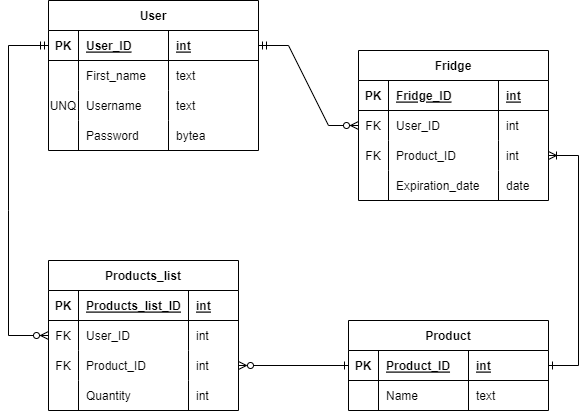

The diagram above was exported from draw.io. Its source (the exported page's mxGraphModel, read from the mxfile embedded in the PNG):
<mxGraphModel dx="1050" dy="541" grid="1" gridSize="10" guides="1" tooltips="1" connect="1" arrows="1" fold="1" page="1" pageScale="1" pageWidth="850" pageHeight="1100" math="0" shadow="0" extFonts="Permanent Marker^https://fonts.googleapis.com/css?family=Permanent+Marker">
  <root>
    <mxCell id="0" />
    <mxCell id="1" parent="0" />
    <mxCell id="j4TanpFT_9V7NNw3INnM-56" value="User" style="shape=table;startSize=30;container=1;collapsible=1;childLayout=tableLayout;fixedRows=1;rowLines=0;fontStyle=1;align=center;resizeLast=1;" parent="1" vertex="1">
      <mxGeometry x="150" y="150" width="210" height="150" as="geometry">
        <mxRectangle x="190" y="110" width="70" height="30" as="alternateBounds" />
      </mxGeometry>
    </mxCell>
    <mxCell id="j4TanpFT_9V7NNw3INnM-57" value="" style="shape=tableRow;horizontal=0;startSize=0;swimlaneHead=0;swimlaneBody=0;fillColor=none;collapsible=0;dropTarget=0;points=[[0,0.5],[1,0.5]];portConstraint=eastwest;top=0;left=0;right=0;bottom=1;" parent="j4TanpFT_9V7NNw3INnM-56" vertex="1">
      <mxGeometry y="30" width="210" height="30" as="geometry" />
    </mxCell>
    <mxCell id="j4TanpFT_9V7NNw3INnM-58" value="PK" style="shape=partialRectangle;connectable=0;fillColor=none;top=0;left=0;bottom=0;right=0;fontStyle=1;overflow=hidden;" parent="j4TanpFT_9V7NNw3INnM-57" vertex="1">
      <mxGeometry width="30" height="30" as="geometry">
        <mxRectangle width="30" height="30" as="alternateBounds" />
      </mxGeometry>
    </mxCell>
    <mxCell id="j4TanpFT_9V7NNw3INnM-59" value="User_ID" style="shape=partialRectangle;connectable=0;fillColor=none;top=0;left=0;bottom=0;right=0;align=left;spacingLeft=6;fontStyle=5;overflow=hidden;" parent="j4TanpFT_9V7NNw3INnM-57" vertex="1">
      <mxGeometry x="30" width="90" height="30" as="geometry">
        <mxRectangle width="90" height="30" as="alternateBounds" />
      </mxGeometry>
    </mxCell>
    <mxCell id="j4TanpFT_9V7NNw3INnM-60" value="int" style="shape=partialRectangle;connectable=0;fillColor=none;top=0;left=0;bottom=0;right=0;align=left;spacingLeft=6;fontStyle=5;overflow=hidden;" parent="j4TanpFT_9V7NNw3INnM-57" vertex="1">
      <mxGeometry x="120" width="90" height="30" as="geometry">
        <mxRectangle width="90" height="30" as="alternateBounds" />
      </mxGeometry>
    </mxCell>
    <mxCell id="j4TanpFT_9V7NNw3INnM-190" style="shape=tableRow;horizontal=0;startSize=0;swimlaneHead=0;swimlaneBody=0;fillColor=none;collapsible=0;dropTarget=0;points=[[0,0.5],[1,0.5]];portConstraint=eastwest;top=0;left=0;right=0;bottom=0;" parent="j4TanpFT_9V7NNw3INnM-56" vertex="1">
      <mxGeometry y="60" width="210" height="30" as="geometry" />
    </mxCell>
    <mxCell id="j4TanpFT_9V7NNw3INnM-191" style="shape=partialRectangle;connectable=0;fillColor=none;top=0;left=0;bottom=0;right=0;editable=1;overflow=hidden;" parent="j4TanpFT_9V7NNw3INnM-190" vertex="1">
      <mxGeometry width="30" height="30" as="geometry">
        <mxRectangle width="30" height="30" as="alternateBounds" />
      </mxGeometry>
    </mxCell>
    <mxCell id="j4TanpFT_9V7NNw3INnM-192" value="First_name" style="shape=partialRectangle;connectable=0;fillColor=none;top=0;left=0;bottom=0;right=0;align=left;spacingLeft=6;overflow=hidden;dashed=1;dashPattern=1 2;" parent="j4TanpFT_9V7NNw3INnM-190" vertex="1">
      <mxGeometry x="30" width="90" height="30" as="geometry">
        <mxRectangle width="90" height="30" as="alternateBounds" />
      </mxGeometry>
    </mxCell>
    <mxCell id="j4TanpFT_9V7NNw3INnM-193" value="text" style="shape=partialRectangle;connectable=0;fillColor=none;top=0;left=0;bottom=0;right=0;align=left;spacingLeft=6;overflow=hidden;dashed=1;dashPattern=1 2;" parent="j4TanpFT_9V7NNw3INnM-190" vertex="1">
      <mxGeometry x="120" width="90" height="30" as="geometry">
        <mxRectangle width="90" height="30" as="alternateBounds" />
      </mxGeometry>
    </mxCell>
    <mxCell id="j4TanpFT_9V7NNw3INnM-61" value="" style="shape=tableRow;horizontal=0;startSize=0;swimlaneHead=0;swimlaneBody=0;fillColor=none;collapsible=0;dropTarget=0;points=[[0,0.5],[1,0.5]];portConstraint=eastwest;top=0;left=0;right=0;bottom=0;" parent="j4TanpFT_9V7NNw3INnM-56" vertex="1">
      <mxGeometry y="90" width="210" height="30" as="geometry" />
    </mxCell>
    <mxCell id="j4TanpFT_9V7NNw3INnM-62" value="UNQ" style="shape=partialRectangle;connectable=0;fillColor=none;top=0;left=0;bottom=0;right=0;editable=1;overflow=hidden;" parent="j4TanpFT_9V7NNw3INnM-61" vertex="1">
      <mxGeometry width="30" height="30" as="geometry">
        <mxRectangle width="30" height="30" as="alternateBounds" />
      </mxGeometry>
    </mxCell>
    <mxCell id="j4TanpFT_9V7NNw3INnM-63" value="Username" style="shape=partialRectangle;connectable=0;fillColor=none;top=0;left=0;bottom=0;right=0;align=left;spacingLeft=6;overflow=hidden;dashed=1;dashPattern=1 2;" parent="j4TanpFT_9V7NNw3INnM-61" vertex="1">
      <mxGeometry x="30" width="90" height="30" as="geometry">
        <mxRectangle width="90" height="30" as="alternateBounds" />
      </mxGeometry>
    </mxCell>
    <mxCell id="j4TanpFT_9V7NNw3INnM-64" value="text" style="shape=partialRectangle;connectable=0;fillColor=none;top=0;left=0;bottom=0;right=0;align=left;spacingLeft=6;overflow=hidden;dashed=1;dashPattern=1 2;" parent="j4TanpFT_9V7NNw3INnM-61" vertex="1">
      <mxGeometry x="120" width="90" height="30" as="geometry">
        <mxRectangle width="90" height="30" as="alternateBounds" />
      </mxGeometry>
    </mxCell>
    <mxCell id="j4TanpFT_9V7NNw3INnM-65" value="" style="shape=tableRow;horizontal=0;startSize=0;swimlaneHead=0;swimlaneBody=0;fillColor=none;collapsible=0;dropTarget=0;points=[[0,0.5],[1,0.5]];portConstraint=eastwest;top=0;left=0;right=0;bottom=0;" parent="j4TanpFT_9V7NNw3INnM-56" vertex="1">
      <mxGeometry y="120" width="210" height="30" as="geometry" />
    </mxCell>
    <mxCell id="j4TanpFT_9V7NNw3INnM-66" value="" style="shape=partialRectangle;connectable=0;fillColor=none;top=0;left=0;bottom=0;right=0;editable=1;overflow=hidden;" parent="j4TanpFT_9V7NNw3INnM-65" vertex="1">
      <mxGeometry width="30" height="30" as="geometry">
        <mxRectangle width="30" height="30" as="alternateBounds" />
      </mxGeometry>
    </mxCell>
    <mxCell id="j4TanpFT_9V7NNw3INnM-67" value="Password" style="shape=partialRectangle;connectable=0;fillColor=none;top=0;left=0;bottom=0;right=0;align=left;spacingLeft=6;overflow=hidden;" parent="j4TanpFT_9V7NNw3INnM-65" vertex="1">
      <mxGeometry x="30" width="90" height="30" as="geometry">
        <mxRectangle width="90" height="30" as="alternateBounds" />
      </mxGeometry>
    </mxCell>
    <mxCell id="j4TanpFT_9V7NNw3INnM-68" value="bytea" style="shape=partialRectangle;connectable=0;fillColor=none;top=0;left=0;bottom=0;right=0;align=left;spacingLeft=6;overflow=hidden;" parent="j4TanpFT_9V7NNw3INnM-65" vertex="1">
      <mxGeometry x="120" width="90" height="30" as="geometry">
        <mxRectangle width="90" height="30" as="alternateBounds" />
      </mxGeometry>
    </mxCell>
    <mxCell id="j4TanpFT_9V7NNw3INnM-94" value="Fridge" style="shape=table;startSize=30;container=1;collapsible=1;childLayout=tableLayout;fixedRows=1;rowLines=0;fontStyle=1;align=center;resizeLast=1;" parent="1" vertex="1">
      <mxGeometry x="460" y="200" width="190" height="150" as="geometry" />
    </mxCell>
    <mxCell id="j4TanpFT_9V7NNw3INnM-95" value="" style="shape=tableRow;horizontal=0;startSize=0;swimlaneHead=0;swimlaneBody=0;fillColor=none;collapsible=0;dropTarget=0;points=[[0,0.5],[1,0.5]];portConstraint=eastwest;top=0;left=0;right=0;bottom=1;" parent="j4TanpFT_9V7NNw3INnM-94" vertex="1">
      <mxGeometry y="30" width="190" height="30" as="geometry" />
    </mxCell>
    <mxCell id="j4TanpFT_9V7NNw3INnM-96" value="PK" style="shape=partialRectangle;connectable=0;fillColor=none;top=0;left=0;bottom=0;right=0;fontStyle=1;overflow=hidden;" parent="j4TanpFT_9V7NNw3INnM-95" vertex="1">
      <mxGeometry width="30" height="30" as="geometry">
        <mxRectangle width="30" height="30" as="alternateBounds" />
      </mxGeometry>
    </mxCell>
    <mxCell id="j4TanpFT_9V7NNw3INnM-97" value="Fridge_ID" style="shape=partialRectangle;connectable=0;fillColor=none;top=0;left=0;bottom=0;right=0;align=left;spacingLeft=6;fontStyle=5;overflow=hidden;" parent="j4TanpFT_9V7NNw3INnM-95" vertex="1">
      <mxGeometry x="30" width="110" height="30" as="geometry">
        <mxRectangle width="110" height="30" as="alternateBounds" />
      </mxGeometry>
    </mxCell>
    <mxCell id="j4TanpFT_9V7NNw3INnM-108" value="int" style="shape=partialRectangle;connectable=0;fillColor=none;top=0;left=0;bottom=0;right=0;align=left;spacingLeft=6;fontStyle=5;overflow=hidden;" parent="j4TanpFT_9V7NNw3INnM-95" vertex="1">
      <mxGeometry x="140" width="50" height="30" as="geometry">
        <mxRectangle width="50" height="30" as="alternateBounds" />
      </mxGeometry>
    </mxCell>
    <mxCell id="j4TanpFT_9V7NNw3INnM-112" style="shape=tableRow;horizontal=0;startSize=0;swimlaneHead=0;swimlaneBody=0;fillColor=none;collapsible=0;dropTarget=0;points=[[0,0.5],[1,0.5]];portConstraint=eastwest;top=0;left=0;right=0;bottom=0;" parent="j4TanpFT_9V7NNw3INnM-94" vertex="1">
      <mxGeometry y="60" width="190" height="30" as="geometry" />
    </mxCell>
    <mxCell id="j4TanpFT_9V7NNw3INnM-113" value="FK" style="shape=partialRectangle;connectable=0;fillColor=none;top=0;left=0;bottom=0;right=0;editable=1;overflow=hidden;" parent="j4TanpFT_9V7NNw3INnM-112" vertex="1">
      <mxGeometry width="30" height="30" as="geometry">
        <mxRectangle width="30" height="30" as="alternateBounds" />
      </mxGeometry>
    </mxCell>
    <mxCell id="j4TanpFT_9V7NNw3INnM-114" value="User_ID" style="shape=partialRectangle;connectable=0;fillColor=none;top=0;left=0;bottom=0;right=0;align=left;spacingLeft=6;overflow=hidden;" parent="j4TanpFT_9V7NNw3INnM-112" vertex="1">
      <mxGeometry x="30" width="110" height="30" as="geometry">
        <mxRectangle width="110" height="30" as="alternateBounds" />
      </mxGeometry>
    </mxCell>
    <mxCell id="j4TanpFT_9V7NNw3INnM-115" value="int" style="shape=partialRectangle;connectable=0;fillColor=none;top=0;left=0;bottom=0;right=0;align=left;spacingLeft=6;overflow=hidden;" parent="j4TanpFT_9V7NNw3INnM-112" vertex="1">
      <mxGeometry x="140" width="50" height="30" as="geometry">
        <mxRectangle width="50" height="30" as="alternateBounds" />
      </mxGeometry>
    </mxCell>
    <mxCell id="j4TanpFT_9V7NNw3INnM-98" value="" style="shape=tableRow;horizontal=0;startSize=0;swimlaneHead=0;swimlaneBody=0;fillColor=none;collapsible=0;dropTarget=0;points=[[0,0.5],[1,0.5]];portConstraint=eastwest;top=0;left=0;right=0;bottom=0;" parent="j4TanpFT_9V7NNw3INnM-94" vertex="1">
      <mxGeometry y="90" width="190" height="30" as="geometry" />
    </mxCell>
    <mxCell id="j4TanpFT_9V7NNw3INnM-99" value="FK" style="shape=partialRectangle;connectable=0;fillColor=none;top=0;left=0;bottom=0;right=0;editable=1;overflow=hidden;" parent="j4TanpFT_9V7NNw3INnM-98" vertex="1">
      <mxGeometry width="30" height="30" as="geometry">
        <mxRectangle width="30" height="30" as="alternateBounds" />
      </mxGeometry>
    </mxCell>
    <mxCell id="j4TanpFT_9V7NNw3INnM-100" value="Product_ID" style="shape=partialRectangle;connectable=0;fillColor=none;top=0;left=0;bottom=0;right=0;align=left;spacingLeft=6;overflow=hidden;" parent="j4TanpFT_9V7NNw3INnM-98" vertex="1">
      <mxGeometry x="30" width="110" height="30" as="geometry">
        <mxRectangle width="110" height="30" as="alternateBounds" />
      </mxGeometry>
    </mxCell>
    <mxCell id="j4TanpFT_9V7NNw3INnM-109" value="int" style="shape=partialRectangle;connectable=0;fillColor=none;top=0;left=0;bottom=0;right=0;align=left;spacingLeft=6;overflow=hidden;" parent="j4TanpFT_9V7NNw3INnM-98" vertex="1">
      <mxGeometry x="140" width="50" height="30" as="geometry">
        <mxRectangle width="50" height="30" as="alternateBounds" />
      </mxGeometry>
    </mxCell>
    <mxCell id="j4TanpFT_9V7NNw3INnM-101" value="" style="shape=tableRow;horizontal=0;startSize=0;swimlaneHead=0;swimlaneBody=0;fillColor=none;collapsible=0;dropTarget=0;points=[[0,0.5],[1,0.5]];portConstraint=eastwest;top=0;left=0;right=0;bottom=0;" parent="j4TanpFT_9V7NNw3INnM-94" vertex="1">
      <mxGeometry y="120" width="190" height="30" as="geometry" />
    </mxCell>
    <mxCell id="j4TanpFT_9V7NNw3INnM-102" value="" style="shape=partialRectangle;connectable=0;fillColor=none;top=0;left=0;bottom=0;right=0;editable=1;overflow=hidden;" parent="j4TanpFT_9V7NNw3INnM-101" vertex="1">
      <mxGeometry width="30" height="30" as="geometry">
        <mxRectangle width="30" height="30" as="alternateBounds" />
      </mxGeometry>
    </mxCell>
    <mxCell id="j4TanpFT_9V7NNw3INnM-103" value="Expiration_date" style="shape=partialRectangle;connectable=0;fillColor=none;top=0;left=0;bottom=0;right=0;align=left;spacingLeft=6;overflow=hidden;" parent="j4TanpFT_9V7NNw3INnM-101" vertex="1">
      <mxGeometry x="30" width="110" height="30" as="geometry">
        <mxRectangle width="110" height="30" as="alternateBounds" />
      </mxGeometry>
    </mxCell>
    <mxCell id="j4TanpFT_9V7NNw3INnM-110" value="date" style="shape=partialRectangle;connectable=0;fillColor=none;top=0;left=0;bottom=0;right=0;align=left;spacingLeft=6;overflow=hidden;" parent="j4TanpFT_9V7NNw3INnM-101" vertex="1">
      <mxGeometry x="140" width="50" height="30" as="geometry">
        <mxRectangle width="50" height="30" as="alternateBounds" />
      </mxGeometry>
    </mxCell>
    <mxCell id="j4TanpFT_9V7NNw3INnM-120" value="" style="edgeStyle=entityRelationEdgeStyle;fontSize=12;html=1;endArrow=ERzeroToMany;endFill=1;rounded=0;exitX=1;exitY=0.5;exitDx=0;exitDy=0;entryX=0;entryY=0.5;entryDx=0;entryDy=0;startArrow=ERmandOne;startFill=0;" parent="1" source="j4TanpFT_9V7NNw3INnM-57" target="j4TanpFT_9V7NNw3INnM-112" edge="1">
      <mxGeometry width="100" height="100" relative="1" as="geometry">
        <mxPoint x="280" y="360" as="sourcePoint" />
        <mxPoint x="580" y="280" as="targetPoint" />
      </mxGeometry>
    </mxCell>
    <mxCell id="j4TanpFT_9V7NNw3INnM-121" value="" style="edgeStyle=entityRelationEdgeStyle;fontSize=12;html=1;endArrow=ERone;endFill=0;rounded=0;entryX=1;entryY=0.5;entryDx=0;entryDy=0;startArrow=ERoneToMany;startFill=0;" parent="1" source="j4TanpFT_9V7NNw3INnM-98" target="j4TanpFT_9V7NNw3INnM-123" edge="1">
      <mxGeometry width="100" height="100" relative="1" as="geometry">
        <mxPoint x="420" y="430" as="sourcePoint" />
        <mxPoint x="650" y="535" as="targetPoint" />
      </mxGeometry>
    </mxCell>
    <mxCell id="j4TanpFT_9V7NNw3INnM-122" value="Product" style="shape=table;startSize=30;container=1;collapsible=1;childLayout=tableLayout;fixedRows=1;rowLines=0;fontStyle=1;align=center;resizeLast=1;" parent="1" vertex="1">
      <mxGeometry x="450" y="470" width="200" height="90" as="geometry" />
    </mxCell>
    <mxCell id="j4TanpFT_9V7NNw3INnM-123" value="" style="shape=tableRow;horizontal=0;startSize=0;swimlaneHead=0;swimlaneBody=0;fillColor=none;collapsible=0;dropTarget=0;points=[[0,0.5],[1,0.5]];portConstraint=eastwest;top=0;left=0;right=0;bottom=1;" parent="j4TanpFT_9V7NNw3INnM-122" vertex="1">
      <mxGeometry y="30" width="200" height="30" as="geometry" />
    </mxCell>
    <mxCell id="j4TanpFT_9V7NNw3INnM-124" value="PK" style="shape=partialRectangle;connectable=0;fillColor=none;top=0;left=0;bottom=0;right=0;fontStyle=1;overflow=hidden;" parent="j4TanpFT_9V7NNw3INnM-123" vertex="1">
      <mxGeometry width="30" height="30" as="geometry">
        <mxRectangle width="30" height="30" as="alternateBounds" />
      </mxGeometry>
    </mxCell>
    <mxCell id="j4TanpFT_9V7NNw3INnM-125" value="Product_ID" style="shape=partialRectangle;connectable=0;fillColor=none;top=0;left=0;bottom=0;right=0;align=left;spacingLeft=6;fontStyle=5;overflow=hidden;" parent="j4TanpFT_9V7NNw3INnM-123" vertex="1">
      <mxGeometry x="30" width="90" height="30" as="geometry">
        <mxRectangle width="90" height="30" as="alternateBounds" />
      </mxGeometry>
    </mxCell>
    <mxCell id="j4TanpFT_9V7NNw3INnM-135" value="int" style="shape=partialRectangle;connectable=0;fillColor=none;top=0;left=0;bottom=0;right=0;align=left;spacingLeft=6;fontStyle=5;overflow=hidden;" parent="j4TanpFT_9V7NNw3INnM-123" vertex="1">
      <mxGeometry x="120" width="80" height="30" as="geometry">
        <mxRectangle width="80" height="30" as="alternateBounds" />
      </mxGeometry>
    </mxCell>
    <mxCell id="j4TanpFT_9V7NNw3INnM-126" value="" style="shape=tableRow;horizontal=0;startSize=0;swimlaneHead=0;swimlaneBody=0;fillColor=none;collapsible=0;dropTarget=0;points=[[0,0.5],[1,0.5]];portConstraint=eastwest;top=0;left=0;right=0;bottom=0;" parent="j4TanpFT_9V7NNw3INnM-122" vertex="1">
      <mxGeometry y="60" width="200" height="30" as="geometry" />
    </mxCell>
    <mxCell id="j4TanpFT_9V7NNw3INnM-127" value="" style="shape=partialRectangle;connectable=0;fillColor=none;top=0;left=0;bottom=0;right=0;editable=1;overflow=hidden;" parent="j4TanpFT_9V7NNw3INnM-126" vertex="1">
      <mxGeometry width="30" height="30" as="geometry">
        <mxRectangle width="30" height="30" as="alternateBounds" />
      </mxGeometry>
    </mxCell>
    <mxCell id="j4TanpFT_9V7NNw3INnM-128" value="Name" style="shape=partialRectangle;connectable=0;fillColor=none;top=0;left=0;bottom=0;right=0;align=left;spacingLeft=6;overflow=hidden;" parent="j4TanpFT_9V7NNw3INnM-126" vertex="1">
      <mxGeometry x="30" width="90" height="30" as="geometry">
        <mxRectangle width="90" height="30" as="alternateBounds" />
      </mxGeometry>
    </mxCell>
    <mxCell id="j4TanpFT_9V7NNw3INnM-136" value="text" style="shape=partialRectangle;connectable=0;fillColor=none;top=0;left=0;bottom=0;right=0;align=left;spacingLeft=6;overflow=hidden;" parent="j4TanpFT_9V7NNw3INnM-126" vertex="1">
      <mxGeometry x="120" width="80" height="30" as="geometry">
        <mxRectangle width="80" height="30" as="alternateBounds" />
      </mxGeometry>
    </mxCell>
    <mxCell id="j4TanpFT_9V7NNw3INnM-152" value="Products_list" style="shape=table;startSize=30;container=1;collapsible=1;childLayout=tableLayout;fixedRows=1;rowLines=0;fontStyle=1;align=center;resizeLast=1;" parent="1" vertex="1">
      <mxGeometry x="150" y="410" width="190" height="150" as="geometry" />
    </mxCell>
    <mxCell id="j4TanpFT_9V7NNw3INnM-153" value="" style="shape=tableRow;horizontal=0;startSize=0;swimlaneHead=0;swimlaneBody=0;fillColor=none;collapsible=0;dropTarget=0;points=[[0,0.5],[1,0.5]];portConstraint=eastwest;top=0;left=0;right=0;bottom=1;" parent="j4TanpFT_9V7NNw3INnM-152" vertex="1">
      <mxGeometry y="30" width="190" height="30" as="geometry" />
    </mxCell>
    <mxCell id="j4TanpFT_9V7NNw3INnM-154" value="PK" style="shape=partialRectangle;connectable=0;fillColor=none;top=0;left=0;bottom=0;right=0;fontStyle=1;overflow=hidden;" parent="j4TanpFT_9V7NNw3INnM-153" vertex="1">
      <mxGeometry width="30" height="30" as="geometry">
        <mxRectangle width="30" height="30" as="alternateBounds" />
      </mxGeometry>
    </mxCell>
    <mxCell id="j4TanpFT_9V7NNw3INnM-155" value="Products_list_ID" style="shape=partialRectangle;connectable=0;fillColor=none;top=0;left=0;bottom=0;right=0;align=left;spacingLeft=6;fontStyle=5;overflow=hidden;" parent="j4TanpFT_9V7NNw3INnM-153" vertex="1">
      <mxGeometry x="30" width="110" height="30" as="geometry">
        <mxRectangle width="110" height="30" as="alternateBounds" />
      </mxGeometry>
    </mxCell>
    <mxCell id="j4TanpFT_9V7NNw3INnM-156" value="int" style="shape=partialRectangle;connectable=0;fillColor=none;top=0;left=0;bottom=0;right=0;align=left;spacingLeft=6;fontStyle=5;overflow=hidden;" parent="j4TanpFT_9V7NNw3INnM-153" vertex="1">
      <mxGeometry x="140" width="50" height="30" as="geometry">
        <mxRectangle width="50" height="30" as="alternateBounds" />
      </mxGeometry>
    </mxCell>
    <mxCell id="j4TanpFT_9V7NNw3INnM-157" style="shape=tableRow;horizontal=0;startSize=0;swimlaneHead=0;swimlaneBody=0;fillColor=none;collapsible=0;dropTarget=0;points=[[0,0.5],[1,0.5]];portConstraint=eastwest;top=0;left=0;right=0;bottom=0;" parent="j4TanpFT_9V7NNw3INnM-152" vertex="1">
      <mxGeometry y="60" width="190" height="30" as="geometry" />
    </mxCell>
    <mxCell id="j4TanpFT_9V7NNw3INnM-158" value="FK" style="shape=partialRectangle;connectable=0;fillColor=none;top=0;left=0;bottom=0;right=0;editable=1;overflow=hidden;" parent="j4TanpFT_9V7NNw3INnM-157" vertex="1">
      <mxGeometry width="30" height="30" as="geometry">
        <mxRectangle width="30" height="30" as="alternateBounds" />
      </mxGeometry>
    </mxCell>
    <mxCell id="j4TanpFT_9V7NNw3INnM-159" value="User_ID" style="shape=partialRectangle;connectable=0;fillColor=none;top=0;left=0;bottom=0;right=0;align=left;spacingLeft=6;overflow=hidden;" parent="j4TanpFT_9V7NNw3INnM-157" vertex="1">
      <mxGeometry x="30" width="110" height="30" as="geometry">
        <mxRectangle width="110" height="30" as="alternateBounds" />
      </mxGeometry>
    </mxCell>
    <mxCell id="j4TanpFT_9V7NNw3INnM-160" value="int" style="shape=partialRectangle;connectable=0;fillColor=none;top=0;left=0;bottom=0;right=0;align=left;spacingLeft=6;overflow=hidden;" parent="j4TanpFT_9V7NNw3INnM-157" vertex="1">
      <mxGeometry x="140" width="50" height="30" as="geometry">
        <mxRectangle width="50" height="30" as="alternateBounds" />
      </mxGeometry>
    </mxCell>
    <mxCell id="j4TanpFT_9V7NNw3INnM-161" value="" style="shape=tableRow;horizontal=0;startSize=0;swimlaneHead=0;swimlaneBody=0;fillColor=none;collapsible=0;dropTarget=0;points=[[0,0.5],[1,0.5]];portConstraint=eastwest;top=0;left=0;right=0;bottom=0;" parent="j4TanpFT_9V7NNw3INnM-152" vertex="1">
      <mxGeometry y="90" width="190" height="30" as="geometry" />
    </mxCell>
    <mxCell id="j4TanpFT_9V7NNw3INnM-162" value="FK" style="shape=partialRectangle;connectable=0;fillColor=none;top=0;left=0;bottom=0;right=0;editable=1;overflow=hidden;" parent="j4TanpFT_9V7NNw3INnM-161" vertex="1">
      <mxGeometry width="30" height="30" as="geometry">
        <mxRectangle width="30" height="30" as="alternateBounds" />
      </mxGeometry>
    </mxCell>
    <mxCell id="j4TanpFT_9V7NNw3INnM-163" value="Product_ID" style="shape=partialRectangle;connectable=0;fillColor=none;top=0;left=0;bottom=0;right=0;align=left;spacingLeft=6;overflow=hidden;" parent="j4TanpFT_9V7NNw3INnM-161" vertex="1">
      <mxGeometry x="30" width="110" height="30" as="geometry">
        <mxRectangle width="110" height="30" as="alternateBounds" />
      </mxGeometry>
    </mxCell>
    <mxCell id="j4TanpFT_9V7NNw3INnM-164" value="int" style="shape=partialRectangle;connectable=0;fillColor=none;top=0;left=0;bottom=0;right=0;align=left;spacingLeft=6;overflow=hidden;" parent="j4TanpFT_9V7NNw3INnM-161" vertex="1">
      <mxGeometry x="140" width="50" height="30" as="geometry">
        <mxRectangle width="50" height="30" as="alternateBounds" />
      </mxGeometry>
    </mxCell>
    <mxCell id="j4TanpFT_9V7NNw3INnM-169" style="shape=tableRow;horizontal=0;startSize=0;swimlaneHead=0;swimlaneBody=0;fillColor=none;collapsible=0;dropTarget=0;points=[[0,0.5],[1,0.5]];portConstraint=eastwest;top=0;left=0;right=0;bottom=0;" parent="j4TanpFT_9V7NNw3INnM-152" vertex="1">
      <mxGeometry y="120" width="190" height="30" as="geometry" />
    </mxCell>
    <mxCell id="j4TanpFT_9V7NNw3INnM-170" style="shape=partialRectangle;connectable=0;fillColor=none;top=0;left=0;bottom=0;right=0;editable=1;overflow=hidden;" parent="j4TanpFT_9V7NNw3INnM-169" vertex="1">
      <mxGeometry width="30" height="30" as="geometry">
        <mxRectangle width="30" height="30" as="alternateBounds" />
      </mxGeometry>
    </mxCell>
    <mxCell id="j4TanpFT_9V7NNw3INnM-171" value="Quantity" style="shape=partialRectangle;connectable=0;fillColor=none;top=0;left=0;bottom=0;right=0;align=left;spacingLeft=6;overflow=hidden;" parent="j4TanpFT_9V7NNw3INnM-169" vertex="1">
      <mxGeometry x="30" width="110" height="30" as="geometry">
        <mxRectangle width="110" height="30" as="alternateBounds" />
      </mxGeometry>
    </mxCell>
    <mxCell id="j4TanpFT_9V7NNw3INnM-172" value="int" style="shape=partialRectangle;connectable=0;fillColor=none;top=0;left=0;bottom=0;right=0;align=left;spacingLeft=6;overflow=hidden;" parent="j4TanpFT_9V7NNw3INnM-169" vertex="1">
      <mxGeometry x="140" width="50" height="30" as="geometry">
        <mxRectangle width="50" height="30" as="alternateBounds" />
      </mxGeometry>
    </mxCell>
    <mxCell id="j4TanpFT_9V7NNw3INnM-195" value="" style="fontSize=12;html=1;endArrow=ERzeroToMany;endFill=1;rounded=0;exitX=0;exitY=0.5;exitDx=0;exitDy=0;entryX=0;entryY=0.5;entryDx=0;entryDy=0;startArrow=ERmandOne;startFill=0;" parent="1" source="j4TanpFT_9V7NNw3INnM-57" target="j4TanpFT_9V7NNw3INnM-157" edge="1">
      <mxGeometry width="100" height="100" relative="1" as="geometry">
        <mxPoint x="50" y="190" as="sourcePoint" />
        <mxPoint x="40" y="330" as="targetPoint" />
        <Array as="points">
          <mxPoint x="110" y="195" />
          <mxPoint x="110" y="360" />
          <mxPoint x="110" y="485" />
        </Array>
      </mxGeometry>
    </mxCell>
    <mxCell id="j4TanpFT_9V7NNw3INnM-196" value="" style="fontSize=12;html=1;endArrow=ERone;endFill=0;rounded=0;exitX=1;exitY=0.5;exitDx=0;exitDy=0;entryX=0;entryY=0.5;entryDx=0;entryDy=0;startArrow=ERzeroToMany;startFill=0;" parent="1" source="j4TanpFT_9V7NNw3INnM-161" target="j4TanpFT_9V7NNw3INnM-123" edge="1">
      <mxGeometry width="100" height="100" relative="1" as="geometry">
        <mxPoint x="260" y="640" as="sourcePoint" />
        <mxPoint x="360" y="540" as="targetPoint" />
      </mxGeometry>
    </mxCell>
  </root>
</mxGraphModel>